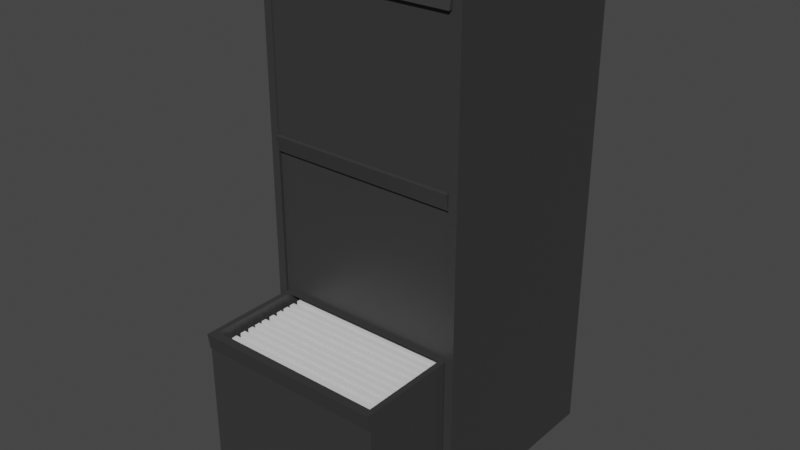 # Source: FileCabinet.blend  (saved by Blender 2.90.8; exported with 4.5.12 LTS)
import bpy
from mathutils import Matrix  # noqa: F401  (used for matrix-valued properties, if any)

bpy.ops.wm.read_factory_settings(use_empty=True)
scene = bpy.context.scene
scene.name = 'Scene'

# ---- collections
col_collection = bpy.data.collections.new('Collection'); scene.collection.children.link(col_collection)

# ---- materials (node trees are filled in below, after node groups)
mat_case = bpy.data.materials.new('Case')
mat_case.alpha_threshold = 0.0
mat_case.use_transparent_shadow = False
mat_case.line_color = (0.0, 0.0, 0.0, 1.0)
mat_mappen = bpy.data.materials.new('Mappen')
mat_mappen.use_transparent_shadow = False

# ---- material node trees
mat_case.use_nodes = True; mat_case.node_tree.nodes.clear()
_N = mat_case.node_tree.nodes; _L = mat_case.node_tree.links
n0 = _N.new('ShaderNodeOutputMaterial'); n0.name = 'Material Output'; n0.location = (300, 300)
n1 = _N.new('ShaderNodeBsdfPrincipled'); n1.name = 'Principled BSDF'; n1.location = (10, 300)
n1.distribution = 'GGX'
n1.subsurface_method = 'BURLEY'
n1.inputs[0].default_value = (0.03968, 0.03968, 0.03968, 1.0)
n1.inputs[2].default_value = 0.4
n1.inputs[3].default_value = 1.45
n1.inputs[27].default_value = (0.0, 0.0, 0.0, 1.0)
n1.inputs[28].default_value = 1.0
_L.new(n1.outputs[0], n0.inputs[0])
n0.is_active_output = True
mat_mappen.use_nodes = True; mat_mappen.node_tree.nodes.clear()
_N = mat_mappen.node_tree.nodes; _L = mat_mappen.node_tree.links
n0 = _N.new('ShaderNodeBsdfPrincipled'); n0.name = 'Principled BSDF'; n0.location = (10, 300)
n0.distribution = 'GGX'
n0.subsurface_method = 'BURLEY'
n0.inputs[3].default_value = 1.45
n0.inputs[27].default_value = (0.0, 0.0, 0.0, 1.0)
n0.inputs[28].default_value = 1.0
n1 = _N.new('ShaderNodeOutputMaterial'); n1.name = 'Material Output'; n1.location = (300, 300)
_L.new(n0.outputs[0], n1.inputs[0])
n1.is_active_output = True

# ---- world
world_world = bpy.data.worlds.new('World'); scene.world = world_world
world_world.use_nodes = True; world_world.node_tree.nodes.clear()
_N = world_world.node_tree.nodes; _L = world_world.node_tree.links
n0 = _N.new('ShaderNodeOutputWorld'); n0.name = 'World Output'; n0.location = (300, 300)
n1 = _N.new('ShaderNodeBackground'); n1.name = 'Background'; n1.location = (10, 300)
n1.inputs[0].default_value = (0.05088, 0.05088, 0.05088, 1.0)
_L.new(n1.outputs[0], n0.inputs[0])
n0.is_active_output = True
world_world.color = (0.05088, 0.05088, 0.05088)
world_world.use_sun_shadow = False
world_world.sun_shadow_jitter_overblur = 0.0

# ---- meshes
me_cube = bpy.data.meshes.new('Cube')
me_cube.from_pydata([(1.0, 1.0, 4.789), (1.0, 1.0, 0.01596), (0.9168, -1.0, 4.723), (0.9168, -1.0, 0.08213), (-1.0, 1.0, 4.789), (-1.0, 1.0, 0.01596), (-0.9168, -1.0, 4.723), (-0.9168, -1.0, 0.08213), (-1.0, -1.0, 0.01596), (-1.0, -1.0, 4.789), (1.0, -1.0, 4.789), (1.0, -1.0, 0.01596), (1.0, 1.0, 3.198), (1.0, 1.0, 1.607), (-1.0, -1.0, 1.607), (-1.0, -1.0, 3.198), (1.0, -1.0, 3.198), (1.0, -1.0, 1.607), (-1.0, 1.0, 3.198), (-1.0, 1.0, 1.607), (-0.9168, -1.0, 1.629), (-0.9168, -1.0, 3.176), (0.9168, -1.0, 3.176), (0.9168, -1.0, 1.629), (-0.9229, -0.9922, 3.176), (-0.9229, -0.9657, 4.723), (0.8566, -1.02, 1.629), (0.9107, -0.9657, 0.08213), (0.9107, -0.9657, 4.723), (-0.9229, -0.9657, 0.08213), (-0.8688, -1.02, 1.629), (0.9107, -0.9922, 3.176), (0.8566, -1.869, 1.629), (0.9107, -1.923, 0.08213), (-0.9229, -1.923, 0.08213), (-0.8688, -1.869, 1.629), (1.0, 1.0, 3.048), (-1.0, -1.0, 3.048), (1.0, -1.0, 3.048), (-1.0, 1.0, 3.048), (-0.9168, -1.0, 3.03), (0.9168, -1.0, 3.03), (-0.9229, -0.9657, 3.03), (0.9107, -0.9657, 3.03), (-1.0, -1.0, 4.665), (-0.9168, -1.0, 4.602), (1.0, 1.0, 4.665), (1.0, -1.0, 4.665), (-1.0, 1.0, 4.665), (0.9168, -1.0, 4.602), (-0.9229, -0.9922, 4.602), (0.9107, -0.9922, 4.602), (1.0, 1.0, 1.451), (1.0, -1.0, 1.451), (-1.0, 1.0, 1.451), (0.9168, -1.0, 1.477), (-1.0, -1.0, 1.451), (-0.9168, -1.0, 1.477), (0.9107, -0.9657, 1.477), (-0.9229, -0.9657, 1.477), (0.9107, -1.923, 1.477), (-0.9229, -1.923, 1.477), (0.9107, -0.9657, 1.629), (-0.9229, -0.9657, 1.629), (0.9107, -1.923, 1.629), (-0.9229, -1.923, 1.629), (0.8566, -1.02, 0.2098), (-0.8688, -1.02, 0.2098), (0.8566, -1.869, 0.2098), (-0.8688, -1.869, 0.2098), (-0.9229, -0.997, 3.025), (-0.9229, -1.023, 3.17), (0.9107, -1.023, 3.17), (0.9107, -0.997, 3.025), (-0.9229, -1.033, 4.602), (-0.9229, -1.007, 4.723), (0.9107, -1.007, 4.723), (0.9107, -1.033, 4.602), (-0.9229, -1.933, 1.477), (-0.9229, -1.954, 1.629), (0.9107, -1.954, 1.629), (0.9107, -1.933, 1.477), (0.8236, -0.4464, 1.602), (-0.8358, -0.4464, 1.602), (0.8236, -0.4464, 0.2369), (-0.8358, -0.4464, 0.2369)], [], [(0, 4, 9, 10), (7, 3, 27, 29), (44, 9, 4, 48), (5, 1, 11, 8), (46, 0, 10, 47), (48, 4, 0, 46), (45, 6, 9, 44), (55, 3, 11, 53), (6, 2, 10, 9), (3, 7, 8, 11), (49, 22, 16, 47), (41, 23, 17, 38), (57, 20, 14, 56), (40, 21, 15, 37), (54, 19, 13, 52), (39, 18, 12, 36), (52, 13, 17, 53), (36, 12, 16, 38), (56, 14, 19, 54), (37, 15, 18, 39), (57, 7, 29, 59), (49, 2, 28, 51), (51, 28, 76, 77), (59, 29, 34, 61), (31, 24, 71, 72), (55, 23, 62, 58), (41, 22, 31, 43), (40, 20, 63, 42), (2, 6, 25, 28), (45, 21, 24, 50), (61, 60, 81, 78), (29, 27, 33, 34), (58, 62, 64, 60), (32, 26, 66, 68), (21, 40, 42, 24), (23, 41, 43, 62), (62, 43, 42, 63), (14, 37, 39, 19), (13, 36, 38, 17), (19, 39, 36, 13), (20, 40, 37, 14), (22, 41, 38, 16), (6, 45, 50, 25), (31, 51, 50, 24), (22, 49, 51, 31), (2, 49, 47, 10), (21, 45, 44, 15), (18, 48, 46, 12), (12, 46, 47, 16), (15, 44, 48, 18), (27, 58, 60, 33), (33, 60, 61, 34), (3, 55, 58, 27), (63, 59, 61, 65), (20, 57, 59, 63), (8, 56, 54, 5), (1, 52, 53, 11), (5, 54, 52, 1), (7, 57, 56, 8), (23, 55, 53, 17), (30, 26, 62, 63), (32, 35, 65, 64), (35, 30, 63, 65), (26, 32, 64, 62), (66, 67, 69, 68), (35, 32, 68, 69), (30, 35, 69, 67), (26, 30, 83, 82), (73, 72, 71, 70), (43, 31, 72, 73), (24, 42, 70, 71), (42, 43, 73, 70), (77, 76, 75, 74), (28, 25, 75, 76), (25, 50, 74, 75), (50, 51, 77, 74), (81, 80, 79, 78), (64, 65, 79, 80), (60, 64, 80, 81), (65, 61, 78, 79), (82, 83, 85, 84), (66, 26, 82, 84), (67, 66, 84, 85), (30, 67, 85, 83)])
_uv = me_cube.uv_layers.new(name='UVMap')
_uv.uv.foreach_set('vector', [0.625, 0.5, 0.875, 0.5, 0.875, 0.75, 0.625, 0.75, 0.3785, 0.9896, 0.3785, 0.7604, 0.3785, 0.7604, 0.3785, 0.9896, 0.6185, 0.0, 0.625, 0.0, 0.625, 0.25, 0.6185, 0.25, 0.125, 0.5, 0.375, 0.5, 0.375, 0.75, 0.125, 0.75, 0.6185, 0.5, 0.625, 0.5, 0.625, 0.75, 0.6185, 0.75, 0.6185, 0.25, 0.625, 0.25, 0.625, 0.5, 0.6185, 0.5, 0.6152, 0.9896, 0.6215, 0.9896, 0.625, 1.0, 0.6185, 1.0, 0.4515, 0.7604, 0.3785, 0.7604, 0.375, 0.75, 0.4501, 0.75, 0.6215, 0.9896, 0.6215, 0.7604, 0.625, 0.75, 0.625, 1.0, 0.3785, 0.7604, 0.3785, 0.9896, 0.375, 1.0, 0.375, 0.75, 0.6152, 0.7604, 0.5405, 0.7604, 0.5417, 0.75, 0.6185, 0.75, 0.5329, 0.7604, 0.4595, 0.7604, 0.4583, 0.75, 0.5338, 0.75, 0.4515, 0.9896, 0.4595, 0.9896, 0.4583, 1.0, 0.4501, 1.0, 0.5329, 0.9896, 0.5405, 0.9896, 0.5417, 1.0, 0.5338, 1.0, 0.4501, 0.25, 0.4583, 0.25, 0.4583, 0.5, 0.4501, 0.5, 0.5338, 0.25, 0.5417, 0.25, 0.5417, 0.5, 0.5338, 0.5, 0.4501, 0.5, 0.4583, 0.5, 0.4583, 0.75, 0.4501, 0.75, 0.5338, 0.5, 0.5417, 0.5, 0.5417, 0.75, 0.5338, 0.75, 0.4501, 0.0, 0.4583, 0.0, 0.4583, 0.25, 0.4501, 0.25, 0.5338, 0.0, 0.5417, 0.0, 0.5417, 0.25, 0.5338, 0.25, 0.4515, 0.9896, 0.3785, 0.9896, 0.3785, 0.9896, 0.4515, 0.9896, 0.6152, 0.7604, 0.6215, 0.7604, 0.6215, 0.7604, 0.6152, 0.7604, 0.6152, 0.7604, 0.6215, 0.7604, 0.6215, 0.7604, 0.6152, 0.7604, 0.4515, 0.9896, 0.3785, 0.9896, 0.3785, 0.9896, 0.4515, 0.9896, 0.5405, 0.7604, 0.5405, 0.9896, 0.5405, 0.9896, 0.5405, 0.7604, 0.4515, 0.7604, 0.4595, 0.7604, 0.4595, 0.7604, 0.4515, 0.7604, 0.5329, 0.7604, 0.5405, 0.7604, 0.5405, 0.7604, 0.5329, 0.7604, 0.5329, 0.9896, 0.4595, 0.9896, 0.4595, 0.9896, 0.5329, 0.9896, 0.6215, 0.7604, 0.6215, 0.9896, 0.6215, 0.9896, 0.6215, 0.7604, 0.6152, 0.9896, 0.5405, 0.9896, 0.5405, 0.9896, 0.6152, 0.9896, 0.4515, 0.9896, 0.4515, 0.7604, 0.4515, 0.7604, 0.4515, 0.9896, 0.3785, 0.9896, 0.3785, 0.7604, 0.3785, 0.7604, 0.3785, 0.9896, 0.4515, 0.7604, 0.4595, 0.7604, 0.4595, 0.7604, 0.4515, 0.7604, 0.4595, 0.7672, 0.4595, 0.7672, 0.4595, 0.7672, 0.4595, 0.7672, 0.5405, 0.9896, 0.5329, 0.9896, 0.5329, 0.9896, 0.5405, 0.9896, 0.4595, 0.7604, 0.5329, 0.7604, 0.5329, 0.7604, 0.4595, 0.7604, 0.4595, 0.7604, 0.5329, 0.7604, 0.5329, 0.9896, 0.4595, 0.9896, 0.4583, 0.0, 0.5338, 0.0, 0.5338, 0.25, 0.4583, 0.25, 0.4583, 0.5, 0.5338, 0.5, 0.5338, 0.75, 0.4583, 0.75, 0.4583, 0.25, 0.5338, 0.25, 0.5338, 0.5, 0.4583, 0.5, 0.4595, 0.9896, 0.5329, 0.9896, 0.5338, 1.0, 0.4583, 1.0, 0.5405, 0.7604, 0.5329, 0.7604, 0.5338, 0.75, 0.5417, 0.75, 0.6215, 0.9896, 0.6152, 0.9896, 0.6152, 0.9896, 0.6215, 0.9896, 0.5405, 0.7604, 0.6152, 0.7604, 0.6152, 0.9896, 0.5405, 0.9896, 0.5405, 0.7604, 0.6152, 0.7604, 0.6152, 0.7604, 0.5405, 0.7604, 0.6215, 0.7604, 0.6152, 0.7604, 0.6185, 0.75, 0.625, 0.75, 0.5405, 0.9896, 0.6152, 0.9896, 0.6185, 1.0, 0.5417, 1.0, 0.5417, 0.25, 0.6185, 0.25, 0.6185, 0.5, 0.5417, 0.5, 0.5417, 0.5, 0.6185, 0.5, 0.6185, 0.75, 0.5417, 0.75, 0.5417, 0.0, 0.6185, 0.0, 0.6185, 0.25, 0.5417, 0.25, 0.3785, 0.7604, 0.4515, 0.7604, 0.4515, 0.7604, 0.3785, 0.7604, 0.3785, 0.7604, 0.4515, 0.7604, 0.4515, 0.9896, 0.3785, 0.9896, 0.3785, 0.7604, 0.4515, 0.7604, 0.4515, 0.7604, 0.3785, 0.7604, 0.4595, 0.9896, 0.4515, 0.9896, 0.4515, 0.9896, 0.4595, 0.9896, 0.4595, 0.9896, 0.4515, 0.9896, 0.4515, 0.9896, 0.4595, 0.9896, 0.375, 0.0, 0.4501, 0.0, 0.4501, 0.25, 0.375, 0.25, 0.375, 0.5, 0.4501, 0.5, 0.4501, 0.75, 0.375, 0.75, 0.375, 0.25, 0.4501, 0.25, 0.4501, 0.5, 0.375, 0.5, 0.3785, 0.9896, 0.4515, 0.9896, 0.4501, 1.0, 0.375, 1.0, 0.4595, 0.7604, 0.4515, 0.7604, 0.4501, 0.75, 0.4583, 0.75, 0.4595, 0.9828, 0.4595, 0.7672, 0.4595, 0.7604, 0.4595, 0.9896, 0.4595, 0.7672, 0.4595, 0.9828, 0.4595, 0.9896, 0.4595, 0.7604, 0.4595, 0.9828, 0.4595, 0.9828, 0.4595, 0.9896, 0.4595, 0.9896, 0.4595, 0.7672, 0.4595, 0.7672, 0.4595, 0.7604, 0.4595, 0.7604, 0.4595, 0.7672, 0.4595, 0.9828, 0.4595, 0.9828, 0.4595, 0.7672, 0.4595, 0.9828, 0.4595, 0.7672, 0.4595, 0.7672, 0.4595, 0.9828, 0.4595, 0.9828, 0.4595, 0.9828, 0.4595, 0.9828, 0.4595, 0.9828, 0.4595, 0.7672, 0.4595, 0.9828, 0.4595, 0.9828, 0.4595, 0.7672, 0.5329, 0.7604, 0.5405, 0.7604, 0.5405, 0.9896, 0.5329, 0.9896, 0.5329, 0.7604, 0.5405, 0.7604, 0.5405, 0.7604, 0.5329, 0.7604, 0.5405, 0.9896, 0.5329, 0.9896, 0.5329, 0.9896, 0.5405, 0.9896, 0.5329, 0.9896, 0.5329, 0.7604, 0.5329, 0.7604, 0.5329, 0.9896, 0.6152, 0.7604, 0.6215, 0.7604, 0.6215, 0.9896, 0.6152, 0.9896, 0.6215, 0.7604, 0.6215, 0.9896, 0.6215, 0.9896, 0.6215, 0.7604, 0.6215, 0.9896, 0.6152, 0.9896, 0.6152, 0.9896, 0.6215, 0.9896, 0.6152, 0.9896, 0.6152, 0.7604, 0.6152, 0.7604, 0.6152, 0.9896, 0.4515, 0.7604, 0.4595, 0.7604, 0.4595, 0.9896, 0.4515, 0.9896, 0.4595, 0.7604, 0.4595, 0.9896, 0.4595, 0.9896, 0.4595, 0.7604, 0.4515, 0.7604, 0.4595, 0.7604, 0.4595, 0.7604, 0.4515, 0.7604, 0.4595, 0.9896, 0.4515, 0.9896, 0.4515, 0.9896, 0.4595, 0.9896, 0.4595, 0.7672, 0.4595, 0.9828, 0.4595, 0.9828, 0.4595, 0.7672, 0.4595, 0.7672, 0.4595, 0.7672, 0.4595, 0.7672, 0.4595, 0.7672, 0.4595, 0.9828, 0.4595, 0.7672, 0.4595, 0.7672, 0.4595, 0.9828, 0.4595, 0.9828, 0.4595, 0.9828, 0.4595, 0.9828, 0.4595, 0.9828])
me_cube.materials.append(mat_case)
me_cube.use_remesh_preserve_volume = False
me_cube.use_remesh_preserve_attributes = False
me_cube.use_mirror_vertex_groups = False
me_cube.update()
me_cube_001 = bpy.data.meshes.new('Cube.001')
me_cube_001.from_pydata([(-1.261, -1.0, -0.6505), (-1.261, -1.0, 0.9057), (-1.261, 1.0, -0.6505), (-1.261, 1.0, 0.9057), (1.261, -1.0, -0.6505), (1.261, -1.0, 0.9057), (1.261, 1.0, -0.6505), (1.261, 1.0, 0.9057), (-1.261, -4.627, -0.6505), (-1.261, -4.627, 0.9057), (-1.261, -2.627, -0.6505), (-1.261, -2.627, 0.9057), (1.261, -4.627, -0.6505), (1.261, -4.627, 0.9057), (1.261, -2.627, -0.6505), (1.261, -2.627, 0.9057), (-1.261, -8.43, -0.6505), (-1.261, -8.43, 0.9057), (-1.261, -6.43, -0.6505), (-1.261, -6.43, 0.9057), (1.261, -8.43, -0.6505), (1.261, -8.43, 0.9057), (1.261, -6.43, -0.6505), (1.261, -6.43, 0.9057), (-1.261, -11.57, -0.6505), (-1.261, -11.57, 0.9057), (-1.261, -9.572, -0.6505), (-1.261, -9.572, 0.9057), (1.261, -11.57, -0.6505), (1.261, -11.57, 0.9057), (1.261, -9.572, -0.6505), (1.261, -9.572, 0.9057), (-1.261, 12.78, -0.6505), (-1.261, 12.78, 0.9057), (-1.261, 14.78, -0.6505), (-1.261, 14.78, 0.9057), (1.261, 12.78, -0.6505), (1.261, 12.78, 0.9057), (1.261, 14.78, -0.6505), (1.261, 14.78, 0.9057), (-1.261, 9.155, -0.6505), (-1.261, 9.155, 0.9057), (-1.261, 11.15, -0.6505), (-1.261, 11.15, 0.9057), (1.261, 9.155, -0.6505), (1.261, 9.155, 0.9057), (1.261, 11.15, -0.6505), (1.261, 11.15, 0.9057), (-1.261, 5.352, -0.6505), (-1.261, 5.352, 0.9057), (-1.261, 7.352, -0.6505), (-1.261, 7.352, 0.9057), (1.261, 5.352, -0.6505), (1.261, 5.352, 0.9057), (1.261, 7.352, -0.6505), (1.261, 7.352, 0.9057), (-1.261, 2.21, -0.6505), (-1.261, 2.21, 0.9057), (-1.261, 4.21, -0.6505), (-1.261, 4.21, 0.9057), (1.261, 2.21, -0.6505), (1.261, 2.21, 0.9057), (1.261, 4.21, -0.6505), (1.261, 4.21, 0.9057), (-1.261, 26.68, -0.6505), (-1.261, 26.68, 0.9057), (-1.261, 28.68, -0.6505), (-1.261, 28.68, 0.9057), (1.261, 26.68, -0.6505), (1.261, 26.68, 0.9057), (1.261, 28.68, -0.6505), (1.261, 28.68, 0.9057), (-1.261, 23.05, -0.6505), (-1.261, 23.05, 0.9057), (-1.261, 25.05, -0.6505), (-1.261, 25.05, 0.9057), (1.261, 23.05, -0.6505), (1.261, 23.05, 0.9057), (1.261, 25.05, -0.6505), (1.261, 25.05, 0.9057), (-1.261, 19.25, -0.6505), (-1.261, 19.25, 0.9057), (-1.261, 21.25, -0.6505), (-1.261, 21.25, 0.9057), (1.261, 19.25, -0.6505), (1.261, 19.25, 0.9057), (1.261, 21.25, -0.6505), (1.261, 21.25, 0.9057), (-1.261, 16.11, -0.6505), (-1.261, 16.11, 0.9057), (-1.261, 18.11, -0.6505), (-1.261, 18.11, 0.9057), (1.261, 16.11, -0.6505), (1.261, 16.11, 0.9057), (1.261, 18.11, -0.6505), (1.261, 18.11, 0.9057)], [], [(0, 1, 3, 2), (2, 3, 7, 6), (6, 7, 5, 4), (4, 5, 1, 0), (2, 6, 4, 0), (7, 3, 1, 5), (8, 9, 11, 10), (10, 11, 15, 14), (14, 15, 13, 12), (12, 13, 9, 8), (10, 14, 12, 8), (15, 11, 9, 13), (16, 17, 19, 18), (18, 19, 23, 22), (22, 23, 21, 20), (20, 21, 17, 16), (18, 22, 20, 16), (23, 19, 17, 21), (24, 25, 27, 26), (26, 27, 31, 30), (30, 31, 29, 28), (28, 29, 25, 24), (26, 30, 28, 24), (31, 27, 25, 29), (32, 33, 35, 34), (34, 35, 39, 38), (38, 39, 37, 36), (36, 37, 33, 32), (34, 38, 36, 32), (39, 35, 33, 37), (40, 41, 43, 42), (42, 43, 47, 46), (46, 47, 45, 44), (44, 45, 41, 40), (42, 46, 44, 40), (47, 43, 41, 45), (48, 49, 51, 50), (50, 51, 55, 54), (54, 55, 53, 52), (52, 53, 49, 48), (50, 54, 52, 48), (55, 51, 49, 53), (56, 57, 59, 58), (58, 59, 63, 62), (62, 63, 61, 60), (60, 61, 57, 56), (58, 62, 60, 56), (63, 59, 57, 61), (64, 65, 67, 66), (66, 67, 71, 70), (70, 71, 69, 68), (68, 69, 65, 64), (66, 70, 68, 64), (71, 67, 65, 69), (72, 73, 75, 74), (74, 75, 79, 78), (78, 79, 77, 76), (76, 77, 73, 72), (74, 78, 76, 72), (79, 75, 73, 77), (80, 81, 83, 82), (82, 83, 87, 86), (86, 87, 85, 84), (84, 85, 81, 80), (82, 86, 84, 80), (87, 83, 81, 85), (88, 89, 91, 90), (90, 91, 95, 94), (94, 95, 93, 92), (92, 93, 89, 88), (90, 94, 92, 88), (95, 91, 89, 93)])
_uv = me_cube_001.uv_layers.new(name='UVMap')
_uv.uv.foreach_set('vector', [0.375, 0.0, 0.625, 0.0, 0.625, 0.25, 0.375, 0.25, 0.375, 0.25, 0.625, 0.25, 0.625, 0.5, 0.375, 0.5, 0.375, 0.5, 0.625, 0.5, 0.625, 0.75, 0.375, 0.75, 0.375, 0.75, 0.625, 0.75, 0.625, 1.0, 0.375, 1.0, 0.125, 0.5, 0.375, 0.5, 0.375, 0.75, 0.125, 0.75, 0.625, 0.5, 0.875, 0.5, 0.875, 0.75, 0.625, 0.75, 0.375, -0.4534, 0.625, -0.4534, 0.625, -0.2034, 0.375, -0.2034, 0.375, -0.2034, 0.625, -0.2034, 0.625, 0.9534, 0.375, 0.9534, 0.375, 0.9534, 0.625, 0.9534, 0.625, 0.75, 0.375, 0.75, 0.375, 0.75, 0.625, 0.75, 0.625, 1.0, 0.375, 1.0, 0.125, 0.9534, 0.375, 0.9534, 0.375, 0.75, 0.125, 1.203, 0.625, 0.9534, 0.875, 0.9534, 0.875, 1.203, 0.625, 0.75, 0.375, -0.9287, 0.625, -0.9287, 0.625, -0.6787, 0.375, -0.6787, 0.375, -0.6787, 0.625, -0.6787, 0.625, 0.6838, 0.375, 0.6838, 0.375, 0.6838, 0.625, 0.6838, 0.625, 0.75, 0.375, 0.75, 0.375, 0.75, 0.625, 0.75, 0.625, 1.0, 0.375, 1.0, 0.125, 1.194, 0.375, 0.6838, 0.375, 0.75, 0.125, 1.191, 0.625, 0.6838, 0.875, 1.194, 0.875, 1.191, 0.625, 0.75, 0.375, -0.9287, 0.625, -0.9287, 0.625, -0.6787, 0.375, -0.6787, 0.375, -0.6787, 0.625, -0.6787, 0.625, 0.6838, 0.375, 0.6838, 0.375, 0.6838, 0.625, 0.6838, 0.625, 0.75, 0.375, 0.75, 0.375, 0.75, 0.625, 0.75, 0.625, 1.0, 0.375, 1.0, 0.125, 1.194, 0.375, 0.6838, 0.375, 0.75, 0.125, 1.191, 0.625, 0.6838, 0.875, 1.194, 0.875, 1.191, 0.625, 0.75, 0.375, 0.0, 0.625, 0.0, 0.625, 0.25, 0.375, 0.25, 0.375, 0.25, 0.625, 0.25, 0.625, 0.5, 0.375, 0.5, 0.375, 0.5, 0.625, 0.5, 0.625, 0.75, 0.375, 0.75, 0.375, 0.75, 0.625, 0.75, 0.625, 1.0, 0.375, 1.0, 0.125, 0.5, 0.375, 0.5, 0.375, 0.75, 0.125, 0.75, 0.625, 0.5, 0.875, 0.5, 0.875, 0.75, 0.625, 0.75, 0.375, -0.4534, 0.625, -0.4534, 0.625, -0.2034, 0.375, -0.2034, 0.375, -0.2034, 0.625, -0.2034, 0.625, 0.9534, 0.375, 0.9534, 0.375, 0.9534, 0.625, 0.9534, 0.625, 0.75, 0.375, 0.75, 0.375, 0.75, 0.625, 0.75, 0.625, 1.0, 0.375, 1.0, 0.125, 0.9534, 0.375, 0.9534, 0.375, 0.75, 0.125, 1.203, 0.625, 0.9534, 0.875, 0.9534, 0.875, 1.203, 0.625, 0.75, 0.375, -0.9287, 0.625, -0.9287, 0.625, -0.6787, 0.375, -0.6787, 0.375, -0.6787, 0.625, -0.6787, 0.625, 0.6838, 0.375, 0.6838, 0.375, 0.6838, 0.625, 0.6838, 0.625, 0.75, 0.375, 0.75, 0.375, 0.75, 0.625, 0.75, 0.625, 1.0, 0.375, 1.0, 0.125, 1.194, 0.375, 0.6838, 0.375, 0.75, 0.125, 1.191, 0.625, 0.6838, 0.875, 1.194, 0.875, 1.191, 0.625, 0.75, 0.375, -0.9287, 0.625, -0.9287, 0.625, -0.6787, 0.375, -0.6787, 0.375, -0.6787, 0.625, -0.6787, 0.625, 0.6838, 0.375, 0.6838, 0.375, 0.6838, 0.625, 0.6838, 0.625, 0.75, 0.375, 0.75, 0.375, 0.75, 0.625, 0.75, 0.625, 1.0, 0.375, 1.0, 0.125, 1.194, 0.375, 0.6838, 0.375, 0.75, 0.125, 1.191, 0.625, 0.6838, 0.875, 1.194, 0.875, 1.191, 0.625, 0.75, 0.375, 0.0, 0.625, 0.0, 0.625, 0.25, 0.375, 0.25, 0.375, 0.25, 0.625, 0.25, 0.625, 0.5, 0.375, 0.5, 0.375, 0.5, 0.625, 0.5, 0.625, 0.75, 0.375, 0.75, 0.375, 0.75, 0.625, 0.75, 0.625, 1.0, 0.375, 1.0, 0.125, 0.5, 0.375, 0.5, 0.375, 0.75, 0.125, 0.75, 0.625, 0.5, 0.875, 0.5, 0.875, 0.75, 0.625, 0.75, 0.375, -0.4534, 0.625, -0.4534, 0.625, -0.2034, 0.375, -0.2034, 0.375, -0.2034, 0.625, -0.2034, 0.625, 0.9534, 0.375, 0.9534, 0.375, 0.9534, 0.625, 0.9534, 0.625, 0.75, 0.375, 0.75, 0.375, 0.75, 0.625, 0.75, 0.625, 1.0, 0.375, 1.0, 0.125, 0.9534, 0.375, 0.9534, 0.375, 0.75, 0.125, 1.203, 0.625, 0.9534, 0.875, 0.9534, 0.875, 1.203, 0.625, 0.75, 0.375, -0.9287, 0.625, -0.9287, 0.625, -0.6787, 0.375, -0.6787, 0.375, -0.6787, 0.625, -0.6787, 0.625, 0.6838, 0.375, 0.6838, 0.375, 0.6838, 0.625, 0.6838, 0.625, 0.75, 0.375, 0.75, 0.375, 0.75, 0.625, 0.75, 0.625, 1.0, 0.375, 1.0, 0.125, 1.194, 0.375, 0.6838, 0.375, 0.75, 0.125, 1.191, 0.625, 0.6838, 0.875, 1.194, 0.875, 1.191, 0.625, 0.75, 0.375, -0.9287, 0.625, -0.9287, 0.625, -0.6787, 0.375, -0.6787, 0.375, -0.6787, 0.625, -0.6787, 0.625, 0.6838, 0.375, 0.6838, 0.375, 0.6838, 0.625, 0.6838, 0.625, 0.75, 0.375, 0.75, 0.375, 0.75, 0.625, 0.75, 0.625, 1.0, 0.375, 1.0, 0.125, 1.194, 0.375, 0.6838, 0.375, 0.75, 0.125, 1.191, 0.625, 0.6838, 0.875, 1.194, 0.875, 1.191, 0.625, 0.75])
me_cube_001.materials.append(mat_mappen)
me_cube_001.use_remesh_fix_poles = True
me_cube_001.use_remesh_preserve_attributes = False
me_cube_001.use_mirror_vertex_groups = False
me_cube_001.update()

# ---- objects
ob_cube = bpy.data.objects.new('Cube', me_cube)
ob_cube_001 = bpy.data.objects.new('Cube.001', me_cube_001)

# ---- transforms, parenting, visibility, modifiers, constraints
ob_cube.location = (0.0, 0.0, 0.0)
ob_cube.lock_rotations_4d = False
ob_cube.empty_display_type = 'ARROWS'
ob_cube.lineart.crease_threshold = 0.0
ob_cube_001.location = (0.0, -1.561, 0.76)
ob_cube_001.scale = (0.6434, 0.0254, 0.8691)
ob_cube_001.lineart.crease_threshold = 0.0

# ---- collection membership
col_collection.objects.link(ob_cube)
col_collection.objects.link(ob_cube_001)

# ---- scene / render settings (as saved in the file)
scene.frame_start = 1; scene.frame_end = 250; scene.frame_set(1)
scene.render.engine = 'BLENDER_EEVEE_NEXT'
scene.cycles.use_denoising = False
scene.cycles.samples = 128
scene.cycles.sampling_pattern = 'TABULATED_SOBOL'
scene.cycles.use_adaptive_sampling = False
scene.cycles.use_light_tree = False
scene.view_settings.view_transform = 'Filmic'
bpy.context.view_layer.update()

# ---- added for rendering (the .blend has no active camera and no usable light): camera, sun
cam_auto = bpy.data.cameras.new('AutoCamera')
cam_auto.lens = 50.0
cam_auto.sensor_width = 36.0
cam_auto.clip_end = 1000.0
ob_auto_camera = bpy.data.objects.new('AutoCamera', cam_auto)
scene.collection.objects.link(ob_auto_camera)
ob_auto_camera.location = (5.51326, -7.09266, 6.81321)
ob_auto_camera.rotation_euler = (1.09748, -7.21219e-08, 0.694738)
scene.camera = ob_auto_camera
light_auto_sun = bpy.data.lights.new('AutoSun', 'SUN')
light_auto_sun.energy = 3.0
light_auto_sun.angle = 0.0523599
ob_auto_sun = bpy.data.objects.new('AutoSun', light_auto_sun)
scene.collection.objects.link(ob_auto_sun)
ob_auto_sun.rotation_euler = (0.872665, 0.174533, 0.523599)
bpy.context.view_layer.update()
